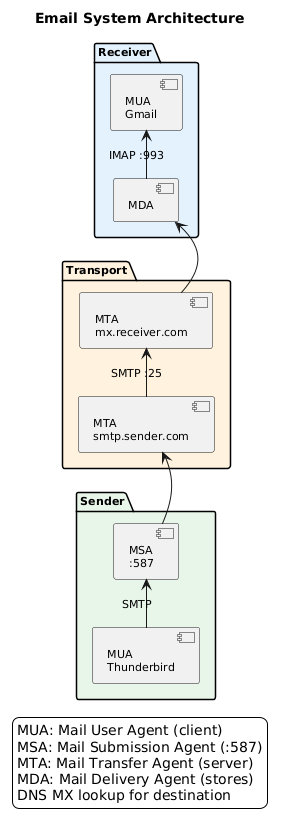

The diagram above was rendered by PlantUML. Its source (embedded in the PNG):
@startuml
skinparam backgroundColor white
skinparam defaultFontName Arial
skinparam defaultFontSize 11
skinparam shadowing false
left to right direction
title Email System Architecture

package "Sender" as send #E8F5E9 {
    component "MUA\nThunderbird" as mua1
    component "MSA\n:587" as msa
}

package "Transport" as trans #FFF3E0 {
    component "MTA\nsmtp.sender.com" as mta1
    component "MTA\nmx.receiver.com" as mta2
}

package "Receiver" as recv #E3F2FD {
    component "MDA" as mda
    component "MUA\nGmail" as mua2
}

mua1 -r-> msa : SMTP
msa -r-> mta1
mta1 -r-> mta2 : SMTP :25
mta2 -r-> mda
mda -r-> mua2 : IMAP :993

legend bottom
MUA: Mail User Agent (client)
MSA: Mail Submission Agent (:587)
MTA: Mail Transfer Agent (server)
MDA: Mail Delivery Agent (stores)
DNS MX lookup for destination
endlegend
@enduml